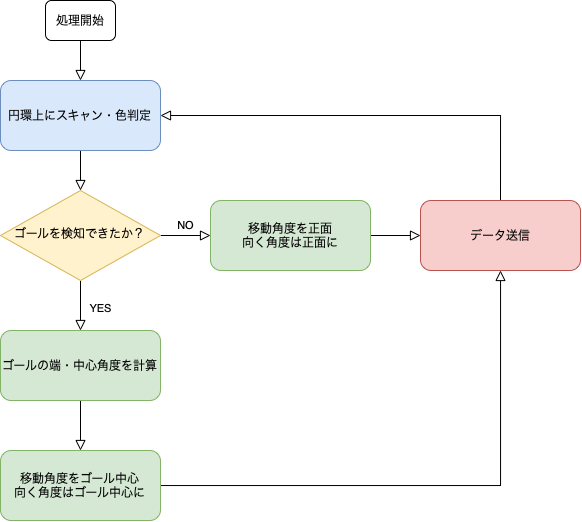

The diagram above was exported from draw.io. Its source (the exported page's mxGraphModel, read from the mxfile embedded in the PNG):
<mxGraphModel dx="679" dy="664" grid="1" gridSize="10" guides="1" tooltips="1" connect="1" arrows="1" fold="1" page="1" pageScale="1" pageWidth="827" pageHeight="1169" math="0" shadow="0">
  <root>
    <mxCell id="WIyWlLk6GJQsqaUBKTNV-0" />
    <mxCell id="WIyWlLk6GJQsqaUBKTNV-1" parent="WIyWlLk6GJQsqaUBKTNV-0" />
    <mxCell id="WIyWlLk6GJQsqaUBKTNV-2" value="" style="rounded=0;html=1;jettySize=auto;orthogonalLoop=1;fontSize=11;endArrow=block;endFill=0;endSize=8;strokeWidth=1;shadow=0;labelBackgroundColor=none;edgeStyle=orthogonalEdgeStyle;" parent="WIyWlLk6GJQsqaUBKTNV-1" source="WIyWlLk6GJQsqaUBKTNV-3" target="WIyWlLk6GJQsqaUBKTNV-6" edge="1">
      <mxGeometry relative="1" as="geometry" />
    </mxCell>
    <mxCell id="WIyWlLk6GJQsqaUBKTNV-3" value="円環上にスキャン・色判定" style="rounded=1;whiteSpace=wrap;html=1;fontSize=12;glass=0;strokeWidth=1;shadow=0;fillColor=#dae8fc;strokeColor=#6c8ebf;" parent="WIyWlLk6GJQsqaUBKTNV-1" vertex="1">
      <mxGeometry x="140" y="150" width="160" height="70" as="geometry" />
    </mxCell>
    <mxCell id="WIyWlLk6GJQsqaUBKTNV-5" value="NO" style="edgeStyle=orthogonalEdgeStyle;rounded=0;html=1;jettySize=auto;orthogonalLoop=1;fontSize=11;endArrow=block;endFill=0;endSize=8;strokeWidth=1;shadow=0;labelBackgroundColor=none;" parent="WIyWlLk6GJQsqaUBKTNV-1" source="WIyWlLk6GJQsqaUBKTNV-6" target="WIyWlLk6GJQsqaUBKTNV-7" edge="1">
      <mxGeometry y="10" relative="1" as="geometry">
        <mxPoint as="offset" />
      </mxGeometry>
    </mxCell>
    <mxCell id="sl2QCIn-KdeMag-0a7SU-12" style="edgeStyle=orthogonalEdgeStyle;rounded=0;orthogonalLoop=1;jettySize=auto;html=1;exitX=0.5;exitY=1;exitDx=0;exitDy=0;entryX=0.5;entryY=0;entryDx=0;entryDy=0;endArrow=block;endFill=0;endSize=8;" edge="1" parent="WIyWlLk6GJQsqaUBKTNV-1" source="WIyWlLk6GJQsqaUBKTNV-6" target="sl2QCIn-KdeMag-0a7SU-11">
      <mxGeometry relative="1" as="geometry" />
    </mxCell>
    <mxCell id="sl2QCIn-KdeMag-0a7SU-13" value="YES" style="edgeLabel;html=1;align=center;verticalAlign=middle;resizable=0;points=[];" vertex="1" connectable="0" parent="sl2QCIn-KdeMag-0a7SU-12">
      <mxGeometry x="-0.5389" y="1" relative="1" as="geometry">
        <mxPoint x="19" y="16" as="offset" />
      </mxGeometry>
    </mxCell>
    <mxCell id="WIyWlLk6GJQsqaUBKTNV-6" value="ゴールを検知できたか？" style="rhombus;whiteSpace=wrap;html=1;shadow=0;fontFamily=Helvetica;fontSize=12;align=center;strokeWidth=1;spacing=6;spacingTop=-4;fillColor=#fff2cc;strokeColor=#d6b656;" parent="WIyWlLk6GJQsqaUBKTNV-1" vertex="1">
      <mxGeometry x="140" y="260" width="160" height="90" as="geometry" />
    </mxCell>
    <mxCell id="sl2QCIn-KdeMag-0a7SU-8" style="edgeStyle=orthogonalEdgeStyle;rounded=0;orthogonalLoop=1;jettySize=auto;html=1;exitX=1;exitY=0.5;exitDx=0;exitDy=0;entryX=0;entryY=0.5;entryDx=0;entryDy=0;endArrow=block;endFill=0;endSize=8;" edge="1" parent="WIyWlLk6GJQsqaUBKTNV-1" source="WIyWlLk6GJQsqaUBKTNV-7" target="sl2QCIn-KdeMag-0a7SU-4">
      <mxGeometry relative="1" as="geometry" />
    </mxCell>
    <mxCell id="WIyWlLk6GJQsqaUBKTNV-7" value="移動角度を正面&lt;br&gt;向く角度は正面に" style="rounded=1;whiteSpace=wrap;html=1;fontSize=12;glass=0;strokeWidth=1;shadow=0;fillColor=#d5e8d4;strokeColor=#82b366;" parent="WIyWlLk6GJQsqaUBKTNV-1" vertex="1">
      <mxGeometry x="350" y="270" width="160" height="70" as="geometry" />
    </mxCell>
    <mxCell id="sl2QCIn-KdeMag-0a7SU-9" style="edgeStyle=orthogonalEdgeStyle;rounded=0;orthogonalLoop=1;jettySize=auto;html=1;exitX=0.5;exitY=0;exitDx=0;exitDy=0;endArrow=block;endFill=0;entryX=1;entryY=0.5;entryDx=0;entryDy=0;endSize=8;" edge="1" parent="WIyWlLk6GJQsqaUBKTNV-1" source="sl2QCIn-KdeMag-0a7SU-4" target="WIyWlLk6GJQsqaUBKTNV-3">
      <mxGeometry relative="1" as="geometry">
        <mxPoint x="639.8333333333335" y="190" as="targetPoint" />
      </mxGeometry>
    </mxCell>
    <mxCell id="sl2QCIn-KdeMag-0a7SU-4" value="データ送信" style="rounded=1;whiteSpace=wrap;html=1;fontSize=12;glass=0;strokeWidth=1;shadow=0;fillColor=#f8cecc;strokeColor=#b85450;" vertex="1" parent="WIyWlLk6GJQsqaUBKTNV-1">
      <mxGeometry x="560" y="270" width="160" height="70" as="geometry" />
    </mxCell>
    <mxCell id="sl2QCIn-KdeMag-0a7SU-24" value="" style="edgeStyle=orthogonalEdgeStyle;rounded=0;orthogonalLoop=1;jettySize=auto;html=1;endArrow=block;endFill=0;endSize=8;" edge="1" parent="WIyWlLk6GJQsqaUBKTNV-1" source="sl2QCIn-KdeMag-0a7SU-11" target="sl2QCIn-KdeMag-0a7SU-15">
      <mxGeometry relative="1" as="geometry" />
    </mxCell>
    <mxCell id="sl2QCIn-KdeMag-0a7SU-11" value="&lt;div style=&quot;&quot;&gt;ゴールの端・中心角度を計算&lt;/div&gt;" style="rounded=1;whiteSpace=wrap;html=1;fontSize=12;glass=0;strokeWidth=1;shadow=0;fillColor=#d5e8d4;strokeColor=#82b366;align=center;" vertex="1" parent="WIyWlLk6GJQsqaUBKTNV-1">
      <mxGeometry x="140" y="400" width="160" height="70" as="geometry" />
    </mxCell>
    <mxCell id="sl2QCIn-KdeMag-0a7SU-22" value="" style="edgeStyle=orthogonalEdgeStyle;rounded=0;orthogonalLoop=1;jettySize=auto;html=1;endArrow=block;endFill=0;endSize=8;entryX=0.5;entryY=1;entryDx=0;entryDy=0;" edge="1" parent="WIyWlLk6GJQsqaUBKTNV-1" source="sl2QCIn-KdeMag-0a7SU-15" target="sl2QCIn-KdeMag-0a7SU-4">
      <mxGeometry relative="1" as="geometry">
        <mxPoint x="640" y="350" as="targetPoint" />
      </mxGeometry>
    </mxCell>
    <mxCell id="sl2QCIn-KdeMag-0a7SU-15" value="移動角度をゴール中心&lt;br&gt;向く角度はゴール中心に" style="rounded=1;whiteSpace=wrap;html=1;fontSize=12;glass=0;strokeWidth=1;shadow=0;fillColor=#d5e8d4;strokeColor=#82b366;" vertex="1" parent="WIyWlLk6GJQsqaUBKTNV-1">
      <mxGeometry x="140" y="520" width="160" height="70" as="geometry" />
    </mxCell>
    <mxCell id="sl2QCIn-KdeMag-0a7SU-20" value="" style="edgeStyle=orthogonalEdgeStyle;rounded=0;orthogonalLoop=1;jettySize=auto;html=1;endArrow=block;endFill=0;endSize=8;" edge="1" parent="WIyWlLk6GJQsqaUBKTNV-1" source="sl2QCIn-KdeMag-0a7SU-18" target="WIyWlLk6GJQsqaUBKTNV-3">
      <mxGeometry relative="1" as="geometry" />
    </mxCell>
    <mxCell id="sl2QCIn-KdeMag-0a7SU-18" value="処理開始" style="rounded=1;whiteSpace=wrap;html=1;strokeColor=#000000;" vertex="1" parent="WIyWlLk6GJQsqaUBKTNV-1">
      <mxGeometry x="185" y="70" width="70" height="40" as="geometry" />
    </mxCell>
  </root>
</mxGraphModel>